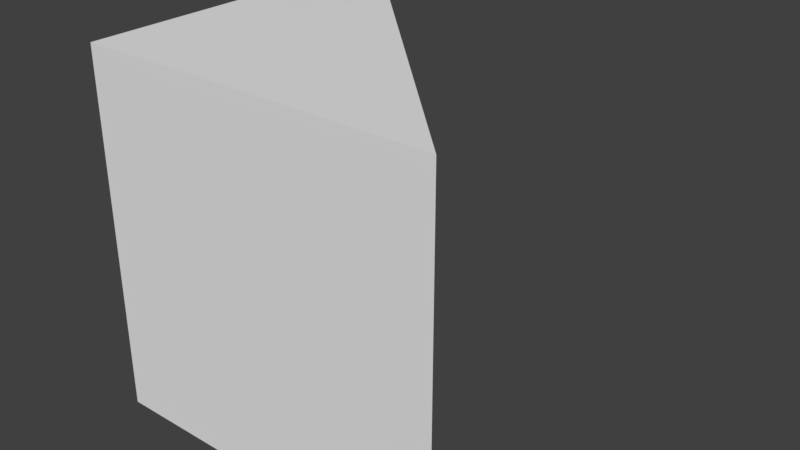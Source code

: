# Source: BaseTri_1x1x1.blend  (saved by Blender 2.79.0; exported with 4.5.12 LTS)
import bpy
from mathutils import Matrix  # noqa: F401  (used for matrix-valued properties, if any)

bpy.ops.wm.read_factory_settings(use_empty=True)
scene = bpy.context.scene
scene.name = 'Scene'

# ---- collections
col_collection_1 = bpy.data.collections.new('Collection 1'); scene.collection.children.link(col_collection_1)

# ---- world
world_world = bpy.data.worlds.new('World'); scene.world = world_world
world_world.color = (0.05088, 0.05088, 0.05088)
world_world.use_sun_shadow = False
world_world.sun_shadow_jitter_overblur = 0.0
world_world.cycles.sampling_method = 'MANUAL'

# ---- meshes
me_basetri_1x1x1_a = bpy.data.meshes.new('BaseTri_1x1x1_A')
me_basetri_1x1x1_a.from_pydata([(1.0, -1.788e-07, 0.0), (1.192e-07, -8.941e-08, 0.0), (3.874e-07, 1.0, 0.0), (1.0, -4.47e-07, 1.0), (0.0, 0.0, 1.0), (2.384e-07, 1.0, 1.0)], [], [(3, 0, 2, 5), (5, 4, 3), (0, 3, 4, 1), (1, 4, 5, 2), (1, 2, 0)])
me_basetri_1x1x1_a.use_remesh_preserve_volume = False
me_basetri_1x1x1_a.use_remesh_preserve_attributes = False
me_basetri_1x1x1_a.use_mirror_vertex_groups = False
me_basetri_1x1x1_a.update()

# ---- objects
ob_basetri_1x1x1 = bpy.data.objects.new('BaseTri_1x1x1', me_basetri_1x1x1_a)

# ---- transforms, parenting, visibility, modifiers, constraints
ob_basetri_1x1x1.location = (0.0, 0.0, 0.0)
ob_basetri_1x1x1.lock_rotations_4d = False
ob_basetri_1x1x1.empty_display_type = 'ARROWS'
ob_basetri_1x1x1.lineart.crease_threshold = 0.0

# ---- collection membership
col_collection_1.objects.link(ob_basetri_1x1x1)

# ---- scene / render settings (as saved in the file)
scene.frame_start = 1; scene.frame_end = 250; scene.frame_set(1)
scene.render.engine = 'BLENDER_EEVEE_NEXT'
scene.render.resolution_percentage = 50
scene.render.dither_intensity = 0.0
scene.cycles.use_denoising = False
scene.cycles.samples = 128
scene.cycles.sampling_pattern = 'TABULATED_SOBOL'
scene.cycles.use_adaptive_sampling = False
scene.cycles.use_light_tree = False
scene.cycles.blur_glossy = 0.0
scene.cycles.sample_clamp_indirect = 0.0
scene.view_settings.view_transform = 'Standard'
bpy.context.view_layer.update()

# ---- added for rendering (the .blend has no active camera and no usable light): camera, sun
cam_auto = bpy.data.cameras.new('AutoCamera')
cam_auto.lens = 50.0
cam_auto.sensor_width = 36.0
cam_auto.clip_end = 1000.0
ob_auto_camera = bpy.data.objects.new('AutoCamera', cam_auto)
scene.collection.objects.link(ob_auto_camera)
ob_auto_camera.location = (2.10254, -1.42304, 1.78203)
ob_auto_camera.rotation_euler = (1.09748, -7.21219e-08, 0.694738)
scene.camera = ob_auto_camera
light_auto_sun = bpy.data.lights.new('AutoSun', 'SUN')
light_auto_sun.energy = 3.0
light_auto_sun.angle = 0.0523599
ob_auto_sun = bpy.data.objects.new('AutoSun', light_auto_sun)
scene.collection.objects.link(ob_auto_sun)
ob_auto_sun.rotation_euler = (0.872665, 0.174533, 0.523599)
bpy.context.view_layer.update()

